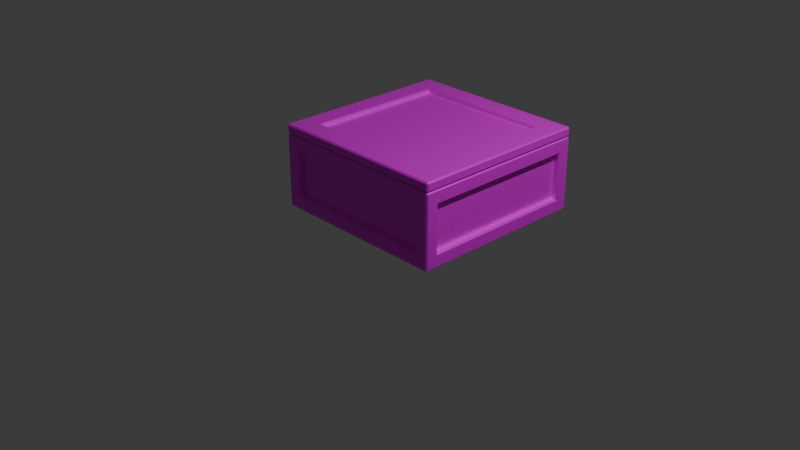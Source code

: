 # Source: Ingredients_Box_Tomato.blend  (saved by Blender 5.1.30; exported with 4.5.12 LTS)
import bpy
from mathutils import Matrix  # noqa: F401  (used for matrix-valued properties, if any)

bpy.ops.wm.read_factory_settings(use_empty=True)
scene = bpy.context.scene
scene.name = 'Scene'

# ---- collections
col_collection = bpy.data.collections.new('Collection'); scene.collection.children.link(col_collection)

# ---- images (referenced by path relative to the original .blend; pixels are not part of the script)
import os
ASSET_DIR = os.environ.get("B2B_ASSET_DIR", "")  # directory of the original .blend (textures are referenced by path, not embedded)
HERE = os.path.dirname(os.path.abspath(__file__))  # packed textures are extracted next to this script under _unpacked/

def load_image(name, relpath, width, height, colorspace="sRGB"):
    """Load a texture the original file referenced (path relative to the .blend, or extracted next to this script)."""
    p = next((c for c in (os.path.join(HERE, relpath), os.path.join(ASSET_DIR, relpath)) if relpath and os.path.exists(c)), "")
    if p:
        img = bpy.data.images.load(p, check_existing=True)
        img.name = name
    else:  # same state as the original file: an image datablock whose file is absent (Cycles renders it pink)
        img = bpy.data.images.new(name, width, height)
        img.source = "FILE"
        img.filepath = "//" + (relpath or name)
    img.colorspace_settings.name = colorspace
    return img
img_overcooked_ap_kitchen_cabins_basecolor_tomato_png = load_image('Overcooked AP_Kitchen_Cabins_BaseColor_Tomato.png', 'textures/Overcooked AP_Kitchen_Cabins_BaseColor_Tomato.png', 1024, 1024, 'sRGB')
img_overcooked_ap_kitchen_cabins_roughness_png_002 = load_image('Overcooked AP_Kitchen_Cabins_Roughness.png.002', 'textures/Overcooked AP_Kitchen_Cabins_Roughness.png', 1024, 1024, 'sRGB')
img_overcooked_ap_kitchen_cabins_metallic_png_002 = load_image('Overcooked AP_Kitchen_Cabins_Metallic.png.002', 'textures/Overcooked AP_Kitchen_Cabins_Metallic.png', 1024, 1024, 'sRGB')

# ---- materials (node trees are filled in below, after node groups)
mat_kitchen_cabins_005 = bpy.data.materials.new('Kitchen_Cabins.005')
mat_kitchen_cabins_005.roughness = 0.0

# ---- material node trees
mat_kitchen_cabins_005.use_nodes = True; mat_kitchen_cabins_005.node_tree.nodes.clear()
_N = mat_kitchen_cabins_005.node_tree.nodes; _L = mat_kitchen_cabins_005.node_tree.links
n0 = _N.new('ShaderNodeBsdfPrincipled'); n0.name = 'Principled BSDF'; n0.location = (0, 300)
n0.inputs[3].default_value = 1.45
n0.inputs[27].default_value = (0.0, 0.0, 0.0, 1.0)
n0.inputs[28].default_value = 1.0
n1 = _N.new('ShaderNodeOutputMaterial'); n1.name = 'Material Output'; n1.location = (280, 300)
n2 = _N.new('ShaderNodeTexImage'); n2.name = 'Image Texture'; n2.location = (-480, 300)
n2.image = img_overcooked_ap_kitchen_cabins_basecolor_tomato_png
n3 = _N.new('ShaderNodeTexImage'); n3.name = 'Image Texture.001'; n3.location = (-480, 0)
n3.image = img_overcooked_ap_kitchen_cabins_roughness_png_002
n4 = _N.new('ShaderNodeTexImage'); n4.name = 'Image Texture.002'; n4.location = (-480, -300)
n4.image = img_overcooked_ap_kitchen_cabins_metallic_png_002
_L.new(n2.outputs[0], n0.inputs[0])
_L.new(n3.outputs[0], n0.inputs[2])
_L.new(n4.outputs[0], n0.inputs[1])
_L.new(n0.outputs[0], n1.inputs[0])
n1.is_active_output = True

# ---- world
world_world = bpy.data.worlds.new('World'); scene.world = world_world
world_world.use_nodes = True; world_world.node_tree.nodes.clear()
_N = world_world.node_tree.nodes; _L = world_world.node_tree.links
n0 = _N.new('ShaderNodeOutputWorld'); n0.name = 'World Output'; n0.location = (200, 100)
n1 = _N.new('ShaderNodeBackground'); n1.name = 'Background'; n1.location = (-200, 100)
n1.inputs[0].default_value = (0.05088, 0.05088, 0.05088, 1.0)
_L.new(n1.outputs[0], n0.inputs[0])
n0.is_active_output = True
world_world.color = (0.05088, 0.05088, 0.05088)
world_world.sun_shadow_jitter_overblur = 0.0

# ---- cameras
cam_camera = bpy.data.cameras.new('Camera')
cam_camera.clip_end = 100.0
cam_camera.ortho_scale = 7.314

# ---- lights
light_light = bpy.data.lights.new('Light', 'POINT')
light_light.energy = 1000.0
light_light.shadow_soft_size = 0.1

# ---- meshes
me_ingredients_box_lid = bpy.data.meshes.new('Ingredients_Box_Lid')
me_ingredients_box_lid.from_pydata([(-0.9988, 0.8211, 0.5836), (-0.9838, 0.8061, 0.5836), (-0.9838, 0.8211, 0.5986), (-0.9988, 0.8211, -1.384), (-0.9838, 0.8211, -1.399), (-0.9838, 0.8061, -1.384), (0.9838, 0.8211, -1.399), (0.9988, 0.8211, -1.384), (0.9838, 0.8061, -1.384), (0.9988, 0.8211, 0.5836), (0.9838, 0.8211, 0.5986), (0.9838, 0.8061, 0.5836), (-0.9988, 0.8911, 0.5836), (-0.9838, 0.8911, 0.5986), (-0.9988, 0.8911, -1.384), (-0.9838, 0.8911, -1.399), (0.9838, 0.8911, -1.399), (0.9988, 0.8911, -1.384), (0.9988, 0.8911, 0.5836), (0.9838, 0.8911, 0.5986), (-0.9838, 0.9061, 0.5836), (-0.9838, 0.9061, -1.384), (0.9838, 0.9061, -1.384), (0.9838, 0.9061, 0.5836), (-0.7521, 0.8674, 0.3519), (-0.7521, 0.8674, -1.152), (0.7521, 0.8674, -1.152), (0.7521, 0.8674, 0.3519), (-0.7671, 0.9061, 0.3669), (-0.7521, 0.8911, 0.3519), (-0.7521, 0.8911, -1.152), (-0.7671, 0.9061, -1.167), (0.7521, 0.8911, -1.152), (0.7671, 0.9061, -1.167), (0.7521, 0.8911, 0.3519), (0.7671, 0.9061, 0.3669)], [], [(2, 10, 19, 13), (9, 7, 17, 18), (8, 11, 1, 5), (6, 4, 15, 16), (0, 1, 2), (3, 4, 5), (6, 7, 8), (9, 10, 11), (12, 13, 20), (14, 21, 15), (16, 22, 17), (18, 23, 19), (0, 3, 5, 1), (4, 6, 8, 5), (7, 9, 11, 8), (10, 2, 1, 11), (20, 21, 14, 12), (21, 22, 16, 15), (22, 23, 18, 17), (23, 20, 13, 19), (3, 14, 15, 4), (17, 7, 6, 16), (19, 10, 9, 18), (2, 13, 12, 0), (3, 0, 12, 14), (29, 34, 27, 24), (33, 35, 23, 22), (34, 32, 26, 27), (32, 30, 25, 26), (26, 25, 24, 27), (28, 31, 21, 20), (35, 28, 20, 23), (31, 33, 22, 21), (29, 30, 31, 28), (30, 32, 33, 31), (32, 34, 35, 33), (34, 29, 28, 35), (30, 29, 24, 25)])
me_ingredients_box_lid.polygons.foreach_set('use_smooth', [True] * 38)
_k = set([(0, 1), (0, 2), (0, 3), (0, 12), (1, 2), (1, 5), (1, 11), (2, 10), (2, 13), (3, 4), (3, 5), (3, 14), (4, 5), (4, 6), (4, 15), (5, 8), (6, 7), (6, 8), (6, 16), (7, 8), (7, 9), (7, 17), (8, 11), (9, 10), (9, 11), (9, 18), (10, 11), (10, 19), (12, 13), (12, 14), (12, 20), (13, 19), (13, 20), (14, 15), (14, 21), (15, 16), (15, 21), (16, 17), (16, 22), (17, 18), (17, 22), (18, 19), (18, 23), (19, 23), (20, 21), (20, 23), (21, 22), (22, 23), (24, 25), (24, 27), (24, 29), (25, 26), (25, 30), (26, 27), (26, 32), (27, 34), (28, 29), (28, 31), (28, 35), (29, 30), (29, 34), (30, 31), (30, 32), (31, 33), (32, 33), (32, 34), (33, 35), (34, 35)])
me_ingredients_box_lid.attributes.new('sharp_edge', 'BOOLEAN', 'EDGE').data.foreach_set('value', [ (min(e.vertices), max(e.vertices)) in _k for e in me_ingredients_box_lid.edges])
_uv = me_ingredients_box_lid.uv_layers.new(name='UVMap')
_uv.uv.foreach_set('vector', [0.1197, 0.1576, 0.1197, 0.3019, 0.1145, 0.3019, 0.1145, 0.1576, 0.1197, 0.3034, 0.1197, 0.4478, 0.1145, 0.4478, 0.1145, 0.3034, 0.9616, 0.7998, 0.9616, 0.9441, 0.8173, 0.9441, 0.8173, 0.7998, 0.1197, 0.4493, 0.1197, 0.5937, 0.1145, 0.5937, 0.1145, 0.4493, 0.1197, 0.156, 0.121, 0.1568, 0.1197, 0.1576, 0.1197, 0.5952, 0.1197, 0.5937, 0.121, 0.5944, 0.1197, 0.4493, 0.1197, 0.4478, 0.121, 0.4486, 0.1197, 0.3034, 0.1197, 0.3019, 0.121, 0.3027, 0.1145, 0.156, 0.1145, 0.1576, 0.1132, 0.1568, 0.1145, 0.5952, 0.1132, 0.5944, 0.1145, 0.5937, 0.1145, 0.4493, 0.1132, 0.4486, 0.1145, 0.4478, 0.1145, 0.3034, 0.1132, 0.3027, 0.1145, 0.3019, 0.1197, 0.156, 0.1197, 0.01166, 0.1212, 0.01166, 0.1212, 0.156, 0.1197, 0.5937, 0.1197, 0.4493, 0.1212, 0.4493, 0.1212, 0.5937, 0.1197, 0.4478, 0.1197, 0.3034, 0.1212, 0.3034, 0.1212, 0.4478, 0.1197, 0.3019, 0.1197, 0.1576, 0.1212, 0.1576, 0.1212, 0.3019, 0.113, 0.156, 0.113, 0.01166, 0.1145, 0.01166, 0.1145, 0.156, 0.113, 0.5937, 0.113, 0.4493, 0.1145, 0.4493, 0.1145, 0.5937, 0.113, 0.4478, 0.113, 0.3034, 0.1145, 0.3034, 0.1145, 0.4478, 0.113, 0.3019, 0.113, 0.1576, 0.1145, 0.1576, 0.1145, 0.3019, 0.1197, 0.5952, 0.1145, 0.5952, 0.1145, 0.5937, 0.1197, 0.5937, 0.1145, 0.4478, 0.1197, 0.4478, 0.1197, 0.4493, 0.1145, 0.4493, 0.1145, 0.3019, 0.1197, 0.3019, 0.1197, 0.3034, 0.1145, 0.3034, 0.1197, 0.1576, 0.1145, 0.1576, 0.1145, 0.156, 0.1197, 0.156, 0.1197, 0.01166, 0.1197, 0.156, 0.1145, 0.156, 0.1145, 0.01166, 0.09554, 0.1746, 0.09554, 0.2849, 0.0938, 0.2849, 0.0938, 0.1746, 0.09709, 0.4319, 0.09709, 0.3193, 0.113, 0.3034, 0.113, 0.4478, 0.09554, 0.3204, 0.09554, 0.4308, 0.0938, 0.4308, 0.0938, 0.3204, 0.09554, 0.4663, 0.09554, 0.5767, 0.0938, 0.5767, 0.0938, 0.4663, 0.9373, 0.6062, 0.827, 0.6062, 0.827, 0.4959, 0.9373, 0.4959, 0.09709, 0.1401, 0.09709, 0.02756, 0.113, 0.01166, 0.113, 0.156, 0.09709, 0.286, 0.09709, 0.1735, 0.113, 0.1576, 0.113, 0.3019, 0.09709, 0.5778, 0.09709, 0.4652, 0.113, 0.4493, 0.113, 0.5937, 0.09554, 0.139, 0.09554, 0.02866, 0.09709, 0.02756, 0.09709, 0.1401, 0.09554, 0.5767, 0.09554, 0.4663, 0.09709, 0.4652, 0.09709, 0.5778, 0.09554, 0.4308, 0.09554, 0.3204, 0.09709, 0.3193, 0.09709, 0.4319, 0.09554, 0.2849, 0.09554, 0.1746, 0.09709, 0.1735, 0.09709, 0.286, 0.09554, 0.02866, 0.09554, 0.139, 0.0938, 0.139, 0.0938, 0.02866])
me_ingredients_box_lid.materials.append(mat_kitchen_cabins_005)
me_ingredients_box_lid.update()
me_ingredients_box_lid.normals_split_custom_set([tuple(v) for v in zip(*[iter([0.0, 0.0, 1.0, 0.0, 0.0, 1.0, 0.0, 0.0, 1.0, 0.0, 0.0, 1.0, 1.0, 0.0, 0.0, 1.0, 0.0, 0.0, 1.0, 0.0, 0.0, 1.0, 0.0, 0.0, 0.0, -1.0, 0.0, 0.0, -1.0, 0.0, 0.0, -1.0, 0.0, 0.0, -1.0, 0.0, 0.0, 0.0, -1.0, 0.0, 0.0, -1.0, 0.0, 0.0, -1.0, 0.0, 0.0, -1.0, -0.5774, -0.5773, 0.5774, -0.5774, -0.5773, 0.5774, -0.5774, -0.5773, 0.5774, -0.5774, -0.5773, -0.5774, -0.5774, -0.5773, -0.5774, -0.5774, -0.5773, -0.5774, 0.5774, -0.5773, -0.5773, 0.5774, -0.5773, -0.5773, 0.5774, -0.5773, -0.5773, 0.5774, -0.5773, 0.5773, 0.5774, -0.5773, 0.5773, 0.5774, -0.5773, 0.5773, -0.5774, 0.5773, 0.5773, -0.5774, 0.5773, 0.5773, -0.5774, 0.5773, 0.5773, -0.5774, 0.5774, -0.5774, -0.5774, 0.5774, -0.5774, -0.5774, 0.5774, -0.5774, 0.5774, 0.5774, -0.5774, 0.5774, 0.5774, -0.5774, 0.5774, 0.5774, -0.5774, 0.5774, 0.5773, 0.5773, 0.5774, 0.5773, 0.5773, 0.5774, 0.5773, 0.5773, -0.7071, -0.7071, 0.0, -0.7071, -0.7071, 0.0, -0.7071, -0.7071, 0.0, -0.7071, -0.7071, 0.0, 0.0, -0.7071, -0.7071, 0.0, -0.7071, -0.7071, 0.0, -0.7071, -0.7071, 0.0, -0.7071, -0.7071, 0.7071, -0.7071, 0.0, 0.7071, -0.7071, 0.0, 0.7071, -0.7071, 0.0, 0.7071, -0.7071, 0.0, 0.0, -0.7071, 0.7071, 0.0, -0.7071, 0.7071, 0.0, -0.7071, 0.7071, 0.0, -0.7071, 0.7071, -0.7071, 0.7071, 0.0, -0.7071, 0.7071, 0.0, -0.7071, 0.7071, 0.0, -0.7071, 0.7071, 0.0, 0.0, 0.7071, -0.7071, 0.0, 0.7071, -0.7071, 0.0, 0.7071, -0.7071, 0.0, 0.7071, -0.7071, 0.7071, 0.7071, 0.0, 0.7071, 0.7071, 0.0, 0.7071, 0.7071, 0.0, 0.7071, 0.7071, 0.0, 0.0, 0.7071, 0.7071, 0.0, 0.7071, 0.7071, 0.0, 0.7071, 0.7071, 0.0, 0.7071, 0.7071, -0.7071, 0.0, -0.7071, -0.7071, 0.0, -0.7071, -0.7071, 0.0, -0.7071, -0.7071, 0.0, -0.7071, 0.7071, 0.0, -0.7071, 0.7071, 0.0, -0.7071, 0.7071, 0.0, -0.7071, 0.7071, 0.0, -0.7071, 0.7071, 0.0, 0.7071, 0.7071, 0.0, 0.7071, 0.7071, 0.0, 0.7071, 0.7071, 0.0, 0.7071, -0.7071, 0.0, 0.7071, -0.7071, 0.0, 0.7071, -0.7071, 0.0, 0.7071, -0.7071, 0.0, 0.7071, -1.0, 0.0, 0.0, -1.0, 0.0, 0.0, -1.0, 0.0, 0.0, -1.0, 0.0, 0.0, 0.0, 0.0, -1.0, 0.0, 0.0, -1.0, 0.0, 0.0, -1.0, 0.0, 0.0, -1.0, 0.0, 1.0, 0.0, 0.0, 1.0, 0.0, 0.0, 1.0, 0.0, 0.0, 1.0, 0.0, -1.0, 0.0, 0.0, -1.0, 0.0, 0.0, -1.0, 0.0, 0.0, -1.0, 0.0, 0.0, 0.0, 0.0, 1.0, 0.0, 0.0, 1.0, 0.0, 0.0, 1.0, 0.0, 0.0, 1.0, 0.0, 1.0, 0.0, 0.0, 1.0, 0.0, 0.0, 1.0, 0.0, 0.0, 1.0, 0.0, 0.0, 1.0, 0.0, 0.0, 1.0, 0.0, 0.0, 1.0, 0.0, 0.0, 1.0, 0.0, 0.0, 1.0, 0.0, 0.0, 1.0, 0.0, 0.0, 1.0, 0.0, 0.0, 1.0, 0.0, 0.0, 1.0, 0.0, 0.0, 1.0, 0.0, 0.0, 1.0, 0.0, 0.0, 1.0, 0.0, 0.7071, 0.7071, 0.0, 0.7071, 0.7071, 0.0, 0.7071, 0.7071, 0.0, 0.7071, 0.7071, 0.0, 0.0, 0.7071, 0.7071, 0.0, 0.7071, 0.7071, 0.0, 0.7071, 0.7071, 0.0, 0.7071, 0.7071, -0.7071, 0.7071, 0.0, -0.7071, 0.7071, 0.0, -0.7071, 0.7071, 0.0, -0.7071, 0.7071, 0.0, 0.0, 0.7071, -0.7071, 0.0, 0.7071, -0.7071, 0.0, 0.7071, -0.7071, 0.0, 0.7071, -0.7071, 1.0, 0.0, 0.0, 1.0, 0.0, 0.0, 1.0, 0.0, 0.0, 1.0, 0.0, 0.0])] * 3)])
me_ingredients_box_001 = bpy.data.meshes.new('Ingredients_Box.001')
me_ingredients_box_001.from_pydata([(0.8809, 0.1046, 0.4807), (0.85, 0.6519, 0.5407), (0.85, 0.15, 0.5407), (0.9409, 0.6519, 0.4498), (0.9409, 0.15, 0.4498), (0.8809, 0.7869, 0.4807), (0.8959, 0.8019, 0.4957), (0.865, 0.6669, 0.5998), (0.85, 0.6519, 0.5848), (0.85, 0.15, 0.5848), (0.865, 0.135, 0.5998), (1.0, 0.6669, 0.4648), (0.985, 0.6519, 0.4498), (1.0, 0.135, 0.4648), (0.985, 0.15, 0.4498), (0.985, 0.8019, 0.5848), (0.985, 0.7869, 0.5998), (1.0, 0.7869, 0.5848), (0.985, 0.015, 0.5998), (0.985, 0.0, 0.5848), (1.0, 0.015, 0.5848), (-0.8809, 0.1046, 0.4807), (-0.85, 0.6519, 0.5407), (-0.85, 0.15, 0.5407), (-0.9409, 0.6519, 0.4498), (-0.9409, 0.15, 0.4498), (-0.8809, 0.7869, 0.4807), (-0.8959, 0.8019, 0.4957), (-0.865, 0.6669, 0.5998), (-0.85, 0.6519, 0.5848), (-0.85, 0.15, 0.5848), (-0.865, 0.135, 0.5998), (-1.0, 0.6669, 0.4648), (-0.985, 0.6519, 0.4498), (-1.0, 0.135, 0.4648), (-0.985, 0.15, 0.4498), (-0.985, 0.8019, 0.5848), (-0.985, 0.7869, 0.5998), (-1.0, 0.7869, 0.5848), (-0.985, 0.015, 0.5998), (-0.985, 0.0, 0.5848), (-1.0, 0.015, 0.5848), (0.8809, 0.1046, -1.281), (0.85, 0.6519, -1.341), (0.85, 0.15, -1.341), (0.9409, 0.6519, -1.25), (0.9409, 0.15, -1.25), (0.8809, 0.7869, -1.281), (0.8959, 0.8019, -1.296), (0.865, 0.6669, -1.4), (0.85, 0.6519, -1.385), (0.85, 0.15, -1.385), (0.865, 0.135, -1.4), (1.0, 0.6669, -1.265), (0.985, 0.6519, -1.25), (1.0, 0.135, -1.265), (0.985, 0.15, -1.25), (0.985, 0.8019, -1.385), (0.985, 0.7869, -1.4), (1.0, 0.7869, -1.385), (0.985, 0.015, -1.4), (0.985, 0.0, -1.385), (1.0, 0.015, -1.385), (-0.8809, 0.1046, -1.281), (-0.85, 0.6519, -1.341), (-0.85, 0.15, -1.341), (-0.9409, 0.6519, -1.25), (-0.9409, 0.15, -1.25), (-0.8809, 0.7869, -1.281), (-0.8959, 0.8019, -1.296), (-0.865, 0.6669, -1.4), (-0.85, 0.6519, -1.385), (-0.85, 0.15, -1.385), (-0.865, 0.135, -1.4), (-1.0, 0.6669, -1.265), (-0.985, 0.6519, -1.25), (-1.0, 0.135, -1.265), (-0.985, 0.15, -1.25), (-0.985, 0.8019, -1.385), (-0.985, 0.7869, -1.4), (-1.0, 0.7869, -1.385), (-0.985, 0.015, -1.4), (-0.985, 0.0, -1.385), (-1.0, 0.015, -1.385)], [], [(27, 36, 15, 6), (31, 39, 18, 10), (0, 21, 26, 5), (2, 23, 30, 9), (16, 37, 28, 7), (20, 62, 55, 13), (29, 22, 1, 8), (53, 59, 17, 11), (9, 8, 1, 2), (12, 14, 4, 3), (13, 11, 17, 20), (17, 59, 57, 15), (4, 46, 45, 3), (3, 45, 54, 12), (7, 10, 18, 16), (56, 46, 4, 14), (15, 16, 17), (18, 19, 20), (18, 39, 40, 19), (16, 18, 20, 17), (6, 48, 47, 5), (61, 62, 20, 19), (36, 37, 16, 15), (26, 27, 6, 5), (9, 30, 31, 10), (8, 9, 10, 7), (28, 29, 8, 7), (12, 54, 53, 11), (55, 56, 14, 13), (11, 13, 14, 12), (47, 42, 0, 5), (15, 57, 48, 6), (33, 75, 66, 24), (1, 22, 23, 2), (34, 76, 83, 41), (74, 32, 38, 80), (30, 23, 22, 29), (33, 24, 25, 35), (34, 41, 38, 32), (36, 78, 80, 38), (28, 37, 39, 31), (19, 40, 82, 61), (77, 35, 25, 67), (36, 38, 37), (39, 41, 40), (26, 68, 69, 27), (37, 38, 41, 39), (82, 40, 41, 83), (32, 74, 75, 33), (29, 28, 31, 30), (76, 34, 35, 77), (32, 33, 35, 34), (68, 26, 21, 63), (27, 69, 78, 36), (69, 48, 57, 78), (73, 52, 60, 81), (51, 72, 65, 44), (0, 42, 63, 21), (49, 70, 79, 58), (71, 50, 43, 64), (51, 44, 43, 50), (54, 45, 46, 56), (55, 62, 59, 53), (61, 82, 81, 60), (49, 58, 60, 52), (57, 59, 58), (60, 62, 61), (58, 59, 62, 60), (78, 57, 58, 79), (68, 47, 48, 69), (52, 73, 72, 51), (50, 49, 52, 51), (70, 49, 50, 71), (47, 68, 63, 42), (53, 54, 56, 55), (24, 66, 67, 25), (44, 65, 64, 43), (72, 71, 64, 65), (75, 77, 67, 66), (76, 74, 80, 83), (70, 73, 81, 79), (78, 79, 80), (81, 82, 83), (79, 81, 83, 80), (71, 72, 73, 70), (74, 76, 77, 75)])
me_ingredients_box_001.polygons.foreach_set('use_smooth', [True] * 86)
_k = set([(0, 5), (0, 21), (0, 42), (1, 2), (1, 8), (1, 22), (2, 9), (2, 23), (3, 4), (3, 12), (3, 45), (4, 14), (4, 46), (5, 6), (5, 26), (5, 47), (6, 27), (6, 48), (7, 8), (7, 10), (7, 28), (8, 9), (8, 29), (9, 10), (9, 30), (10, 31), (11, 12), (11, 13), (11, 53), (12, 14), (12, 54), (13, 14), (13, 55), (14, 56), (15, 16), (15, 17), (15, 36), (15, 57), (16, 17), (16, 18), (16, 37), (17, 20), (17, 59), (18, 19), (18, 20), (18, 39), (19, 20), (19, 40), (19, 61), (20, 62), (21, 26), (21, 63), (22, 23), (22, 29), (23, 30), (24, 25), (24, 33), (24, 66), (25, 35), (25, 67), (26, 27), (26, 68), (27, 69), (28, 29), (28, 31), (29, 30), (30, 31), (32, 33), (32, 34), (32, 74), (33, 35), (33, 75), (34, 35), (34, 76), (35, 77), (36, 37), (36, 38), (36, 78), (37, 38), (37, 39), (38, 41), (38, 80), (39, 40), (39, 41), (40, 41), (40, 82), (41, 83), (42, 47), (42, 63), (43, 44), (43, 50), (43, 64), (44, 51), (44, 65), (45, 46), (45, 54), (46, 56), (47, 48), (47, 68), (48, 69), (49, 50), (49, 52), (49, 70), (50, 51), (50, 71), (51, 52), (51, 72), (52, 73), (53, 54), (53, 55), (54, 56), (55, 56), (57, 58), (57, 59), (57, 78), (58, 59), (58, 60), (58, 79), (59, 62), (60, 61), (60, 62), (60, 81), (61, 62), (61, 82), (63, 68), (64, 65), (64, 71), (65, 72), (66, 67), (66, 75), (67, 77), (68, 69), (70, 71), (70, 73), (71, 72), (72, 73), (74, 75), (74, 76), (75, 77), (76, 77), (78, 79), (78, 80), (79, 80), (79, 81), (80, 83), (81, 82), (81, 83), (82, 83)])
me_ingredients_box_001.attributes.new('sharp_edge', 'BOOLEAN', 'EDGE').data.foreach_set('value', [ (min(e.vertices), max(e.vertices)) in _k for e in me_ingredients_box_001.edges])
_uv = me_ingredients_box_001.uv_layers.new(name='UVMap')
_uv.uv.foreach_set('vector', [0.6456, 0.5349, 0.6389, 0.5413, 0.6413, 0.397, 0.6477, 0.4036, 0.5895, 0.5325, 0.5809, 0.5412, 0.5809, 0.3965, 0.5898, 0.4057, 0.1454, 0.7994, 0.2746, 0.7994, 0.2746, 0.8494, 0.1454, 0.8494, 0.0149, 0.7803, 0.0149, 0.905, 0.01166, 0.905, 0.01166, 0.7803, 0.6398, 0.397, 0.6374, 0.5413, 0.6291, 0.5328, 0.6309, 0.4057, 0.5794, 0.395, 0.4348, 0.395, 0.4432, 0.3866, 0.5706, 0.3862, 0.05495, 0.905, 0.05172, 0.905, 0.05172, 0.7803, 0.05495, 0.7803, 0.4432, 0.3469, 0.4344, 0.3385, 0.5793, 0.336, 0.5702, 0.3451, 0.0149, 0.7771, 0.05172, 0.7771, 0.05172, 0.7803, 0.0149, 0.7803, 0.9812, 0.3, 0.9443, 0.3, 0.9443, 0.2967, 0.9812, 0.2967, 0.5706, 0.3862, 0.5702, 0.3451, 0.5793, 0.336, 0.5794, 0.395, 0.5793, 0.336, 0.4344, 0.3385, 0.4344, 0.3369, 0.5792, 0.3345, 0.9443, 0.2967, 0.9443, 0.172, 0.9812, 0.172, 0.9812, 0.2967, 0.9812, 0.2967, 0.9812, 0.172, 0.9844, 0.172, 0.9844, 0.2967, 0.6309, 0.4057, 0.5898, 0.4057, 0.5809, 0.3965, 0.6398, 0.397, 0.9411, 0.172, 0.9443, 0.172, 0.9443, 0.2967, 0.9411, 0.2967, 0.6412, 0.3962, 0.6398, 0.397, 0.6398, 0.3954, 0.5809, 0.3965, 0.5796, 0.3957, 0.581, 0.3949, 0.5809, 0.3965, 0.5809, 0.5412, 0.5794, 0.5412, 0.5794, 0.3965, 0.6398, 0.397, 0.5809, 0.3965, 0.581, 0.3949, 0.6398, 0.3954, 0.0938, 0.8005, 0.0938, 0.6691, 0.09536, 0.6702, 0.09536, 0.7994, 0.4348, 0.3965, 0.4348, 0.395, 0.5794, 0.395, 0.5794, 0.3965, 0.6389, 0.5413, 0.6374, 0.5413, 0.6398, 0.397, 0.6413, 0.397, 0.2746, 0.8494, 0.2757, 0.851, 0.1443, 0.851, 0.1454, 0.8494, 0.5914, 0.4072, 0.591, 0.531, 0.5895, 0.5325, 0.5898, 0.4057, 0.6292, 0.4074, 0.5914, 0.4072, 0.5898, 0.4057, 0.6309, 0.4057, 0.6291, 0.5328, 0.6276, 0.5312, 0.6292, 0.4074, 0.6309, 0.4057, 0.5687, 0.3467, 0.4447, 0.3483, 0.4432, 0.3469, 0.5702, 0.3451, 0.4432, 0.3866, 0.4448, 0.385, 0.5689, 0.3845, 0.5706, 0.3862, 0.5702, 0.3451, 0.5706, 0.3862, 0.5689, 0.3845, 0.5687, 0.3467, 0.09536, 0.6702, 0.1454, 0.6702, 0.1454, 0.7994, 0.09536, 0.7994, 0.5792, 0.3345, 0.4344, 0.3369, 0.4408, 0.3303, 0.5726, 0.328, 0.6371, 0.8604, 0.6371, 0.9851, 0.6339, 0.9851, 0.6339, 0.8604, 0.05172, 0.7803, 0.05172, 0.905, 0.0149, 0.905, 0.0149, 0.7803, 0.5709, 0.5512, 0.4435, 0.5515, 0.4348, 0.5427, 0.5794, 0.5427, 0.4438, 0.5919, 0.5709, 0.5916, 0.5799, 0.6005, 0.435, 0.6005, 0.0149, 0.9082, 0.0149, 0.905, 0.05172, 0.905, 0.05172, 0.9082, 0.6339, 0.8572, 0.6339, 0.8604, 0.597, 0.8604, 0.597, 0.8572, 0.5709, 0.5512, 0.5794, 0.5427, 0.5799, 0.6005, 0.5709, 0.5916, 0.5799, 0.602, 0.435, 0.602, 0.435, 0.6005, 0.5799, 0.6005, 0.6291, 0.5328, 0.6374, 0.5413, 0.5809, 0.5412, 0.5895, 0.5325, 0.5794, 0.3965, 0.5794, 0.5412, 0.4348, 0.5412, 0.4348, 0.3965, 0.5938, 0.9851, 0.5938, 0.8604, 0.597, 0.8604, 0.597, 0.9851, 0.5807, 0.6018, 0.5799, 0.6005, 0.5815, 0.6005, 0.581, 0.5427, 0.5794, 0.5427, 0.5802, 0.5413, 0.3247, 0.7994, 0.3247, 0.6702, 0.3263, 0.6691, 0.3263, 0.8005, 0.5815, 0.6005, 0.5799, 0.6005, 0.5794, 0.5427, 0.581, 0.5427, 0.4348, 0.5412, 0.5794, 0.5412, 0.5794, 0.5427, 0.4348, 0.5427, 0.5709, 0.5916, 0.4438, 0.5919, 0.4453, 0.5903, 0.5694, 0.5901, 0.6276, 0.5312, 0.6291, 0.5328, 0.5895, 0.5325, 0.591, 0.531, 0.4435, 0.5515, 0.5709, 0.5512, 0.5692, 0.5529, 0.4451, 0.553, 0.5709, 0.5916, 0.5694, 0.5901, 0.5692, 0.5529, 0.5709, 0.5512, 0.3247, 0.6702, 0.3247, 0.7994, 0.2746, 0.7994, 0.2746, 0.6702, 0.5733, 0.6086, 0.4416, 0.6086, 0.435, 0.602, 0.5799, 0.602, 0.3675, 0.5349, 0.3675, 0.4036, 0.374, 0.397, 0.374, 0.5414, 0.4246, 0.5324, 0.4244, 0.4055, 0.4332, 0.3965, 0.4332, 0.5412, 0.7037, 0.8604, 0.7037, 0.9851, 0.7005, 0.9851, 0.7005, 0.8604, 0.1454, 0.7994, 0.1454, 0.6702, 0.2746, 0.6702, 0.2746, 0.7994, 0.384, 0.4055, 0.3843, 0.5327, 0.3756, 0.5414, 0.3756, 0.397, 0.6604, 0.9851, 0.6604, 0.8604, 0.6637, 0.8604, 0.6637, 0.9851, 0.7005, 0.8572, 0.7005, 0.8604, 0.6637, 0.8604, 0.6637, 0.8572, 0.9812, 0.1688, 0.9812, 0.172, 0.9443, 0.172, 0.9443, 0.1688, 0.4432, 0.3866, 0.4348, 0.395, 0.4344, 0.3385, 0.4432, 0.3469, 0.4348, 0.3965, 0.4348, 0.5412, 0.4332, 0.5412, 0.4332, 0.3965, 0.384, 0.4055, 0.3756, 0.397, 0.4332, 0.3965, 0.4244, 0.4055, 0.4336, 0.3371, 0.4344, 0.3385, 0.4329, 0.3385, 0.4332, 0.395, 0.4348, 0.395, 0.434, 0.3963, 0.4329, 0.3385, 0.4344, 0.3385, 0.4348, 0.395, 0.4332, 0.395, 0.374, 0.5414, 0.374, 0.397, 0.3756, 0.397, 0.3756, 0.5414, 0.2746, 0.6201, 0.1454, 0.6201, 0.1443, 0.6186, 0.2757, 0.6186, 0.4244, 0.4055, 0.4246, 0.5324, 0.423, 0.5308, 0.4229, 0.407, 0.3857, 0.4072, 0.384, 0.4055, 0.4244, 0.4055, 0.4229, 0.407, 0.3843, 0.5327, 0.384, 0.4055, 0.3857, 0.4072, 0.3858, 0.5311, 0.1454, 0.6201, 0.2746, 0.6201, 0.2746, 0.6702, 0.1454, 0.6702, 0.4432, 0.3469, 0.4447, 0.3483, 0.4448, 0.385, 0.4432, 0.3866, 0.6339, 0.8604, 0.6339, 0.9851, 0.597, 0.9851, 0.597, 0.8604, 0.7005, 0.8604, 0.7005, 0.9851, 0.6637, 0.9851, 0.6637, 0.8604, 0.7005, 0.9883, 0.6637, 0.9883, 0.6637, 0.9851, 0.7005, 0.9851, 0.6339, 0.9883, 0.597, 0.9883, 0.597, 0.9851, 0.6339, 0.9851, 0.4435, 0.5515, 0.4438, 0.5919, 0.435, 0.6005, 0.4348, 0.5427, 0.3843, 0.5327, 0.4246, 0.5324, 0.4332, 0.5412, 0.3756, 0.5414, 0.3742, 0.5422, 0.3756, 0.5414, 0.3756, 0.543, 0.4332, 0.5412, 0.4346, 0.542, 0.4332, 0.5427, 0.3756, 0.5414, 0.4332, 0.5412, 0.4332, 0.5427, 0.3756, 0.543, 0.3858, 0.5311, 0.423, 0.5308, 0.4246, 0.5324, 0.3843, 0.5327, 0.4438, 0.5919, 0.4435, 0.5515, 0.4451, 0.553, 0.4453, 0.5903])
me_ingredients_box_001.materials.append(mat_kitchen_cabins_005)
me_ingredients_box_001.update()
me_ingredients_box_001.normals_split_custom_set([tuple(v) for v in zip(*[iter([0.0, 1.0, 0.0, 0.0, 1.0, 0.0, 0.0, 1.0, 0.0, 0.0, 1.0, 0.0, -1.429e-07, 0.0, 1.0, -1.429e-07, 0.0, 1.0, 1.905e-07, 0.0, 1.0, 1.905e-07, 0.0, 1.0, 0.0, 0.0, -1.0, 0.0, 0.0, -1.0, 0.0, 0.0, -1.0, 0.0, 0.0, -1.0, 0.0, 1.0, 0.0, 0.0, 1.0, 0.0, 0.0, 1.0, 0.0, 0.0, 1.0, 0.0, 1.905e-07, 0.0, 1.0, -1.429e-07, 0.0, 1.0, -1.429e-07, 0.0, 1.0, 1.905e-07, 0.0, 1.0, 1.0, 0.0, 0.0, 1.0, 0.0, 0.0, 1.0, 0.0, 0.0, 1.0, 0.0, 0.0, 0.0, -1.0, 0.0, 0.0, -1.0, 0.0, 0.0, -1.0, 0.0, 0.0, -1.0, 0.0, 1.0, -1.007e-07, 0.0, 1.0, -1.007e-07, 0.0, 1.0, -1.007e-07, 0.0, 1.0, -1.007e-07, 0.0, -1.0, 0.0, 0.0, -1.0, 0.0, 0.0, -1.0, 0.0, 0.0, -1.0, 0.0, 0.0, 0.0, 0.0, -1.0, 0.0, 0.0, -1.0, 0.0, 0.0, -1.0, 0.0, 0.0, -1.0, 1.0, 0.0, 0.0, 1.0, -1.007e-07, 0.0, 1.0, -1.007e-07, 0.0, 1.0, 0.0, 0.0, 0.7071, 0.7071, 0.0, 0.7071, 0.7071, 0.0, 0.7071, 0.7071, 0.0, 0.7071, 0.7071, 0.0, 1.0, 0.0, 0.0, 1.0, 0.0, 0.0, 1.0, 0.0, 0.0, 1.0, 0.0, 0.0, 0.0, -1.0, 0.0, 0.0, -1.0, 0.0, 0.0, -1.0, 0.0, 0.0, -1.0, 0.0, 1.905e-07, 0.0, 1.0, 1.905e-07, 0.0, 1.0, 1.905e-07, 0.0, 1.0, 1.905e-07, 0.0, 1.0, 0.0, 1.0, 0.0, 0.0, 1.0, 0.0, 0.0, 1.0, 0.0, 0.0, 1.0, 0.0, 0.5773, 0.5774, 0.5774, 0.5773, 0.5774, 0.5774, 0.5773, 0.5774, 0.5774, 0.5774, -0.5774, 0.5773, 0.5774, -0.5774, 0.5773, 0.5774, -0.5774, 0.5773, 0.0, -0.7071, 0.7071, 0.0, -0.7071, 0.7071, 0.0, -0.7071, 0.7071, 0.0, -0.7071, 0.7071, 0.7071, 0.0, 0.7071, 0.7071, 0.0, 0.7071, 0.7071, 0.0, 0.7071, 0.7071, 0.0, 0.7071, -0.7071, 0.7071, 0.0, -0.7071, 0.7071, 0.0, -0.7071, 0.7071, 0.0, -0.7071, 0.7071, 0.0, 0.7071, -0.7071, 0.0, 0.7071, -0.7071, 0.0, 0.7071, -0.7071, 0.0, 0.7071, -0.7071, 0.0, 0.0, 0.7071, 0.7071, 0.0, 0.7071, 0.7071, 0.0, 0.7071, 0.7071, 0.0, 0.7071, 0.7071, 0.0, 0.7071, -0.7071, 0.0, 0.7071, -0.7071, 0.0, 0.7071, -0.7071, 0.0, 0.7071, -0.7071, 0.0, 0.7071, 0.7071, 0.0, 0.7071, 0.7071, 0.0, 0.7071, 0.7071, 0.0, 0.7071, 0.7071, -0.7071, 0.0, 0.7071, -0.7071, 0.0, 0.7071, -0.7071, 0.0, 0.7071, -0.7071, 0.0, 0.7071, 0.0, -0.7071, 0.7071, 0.0, -0.7071, 0.7071, 0.0, -0.7071, 0.7071, 0.0, -0.7071, 0.7071, 0.7071, -0.7071, 0.0, 0.7071, -0.7071, 0.0, 0.7071, -0.7071, 0.0, 0.7071, -0.7071, 0.0, 0.7071, 0.7071, 0.0, 0.7071, 0.7071, 0.0, 0.7071, 0.7071, 0.0, 0.7071, 0.7071, 0.0, 0.7071, 0.0, -0.7071, 0.7071, 0.0, -0.7071, 0.7071, 0.0, -0.7071, 0.7071, 0.0, -0.7071, -1.0, 0.0, 0.0, -1.0, 0.0, 0.0, -1.0, 0.0, 0.0, -1.0, 0.0, 0.0, 0.0, 1.0, 0.0, 0.0, 1.0, 0.0, 0.0, 1.0, 0.0, 0.0, 1.0, 0.0, 0.0, -1.0, 0.0, 0.0, -1.0, 0.0, 0.0, -1.0, 0.0, 0.0, -1.0, 0.0, 0.0, 0.0, 1.0, 0.0, 0.0, 1.0, 0.0, 0.0, 1.0, 0.0, 0.0, 1.0, -1.0, 0.0, 0.0, -1.0, 0.0, 0.0, -1.0, 0.0, 0.0, -1.0, 0.0, 0.0, -1.0, 0.0, 0.0, -1.0, 0.0, 0.0, -1.0, 0.0, 0.0, -1.0, 0.0, 0.0, 1.0, 0.0, 0.0, 1.0, 0.0, 0.0, 1.0, 0.0, 0.0, 1.0, 0.0, 0.0, 0.0, 0.0, -1.0, 0.0, 0.0, -1.0, 0.0, 0.0, -1.0, 0.0, 0.0, -1.0, -1.0, 0.0, 0.0, -1.0, 0.0, 0.0, -1.0, 0.0, 0.0, -1.0, 0.0, 0.0, -0.7071, 0.7071, 0.0, -0.7071, 0.7071, 0.0, -0.7071, 0.7071, 0.0, -0.7071, 0.7071, 0.0, -1.429e-07, 0.0, 1.0, -1.429e-07, 0.0, 1.0, -1.429e-07, 0.0, 1.0, -1.429e-07, 0.0, 1.0, 0.0, -1.0, 0.0, 0.0, -1.0, 0.0, 0.0, -1.0, 0.0, 0.0, -1.0, 0.0, 0.0, 1.0, 0.0, 0.0, 1.0, 0.0, 0.0, 1.0, 0.0, 0.0, 1.0, 0.0, -0.5773, 0.5774, 0.5774, -0.5773, 0.5774, 0.5774, -0.5773, 0.5774, 0.5774, -0.5773, -0.5773, 0.5774, -0.5773, -0.5773, 0.5774, -0.5773, -0.5773, 0.5774, 0.7071, 0.7071, 0.0, 0.7071, 0.7071, 0.0, 0.7071, 0.7071, 0.0, 0.7071, 0.7071, 0.0, -0.7071, 0.0, 0.7071, -0.7071, 0.0, 0.7071, -0.7071, 0.0, 0.7071, -0.7071, 0.0, 0.7071, -0.7071, -0.7071, 0.0, -0.7071, -0.7071, 0.0, -0.7071, -0.7071, 0.0, -0.7071, -0.7071, 0.0, -0.7071, -0.7071, 0.0, -0.7071, -0.7071, 0.0, -0.7071, -0.7071, 0.0, -0.7071, -0.7071, 0.0, 0.7071, 0.0, 0.7071, 0.7071, 0.0, 0.7071, 0.7071, 0.0, 0.7071, 0.7071, 0.0, 0.7071, -0.7071, 0.7071, 0.0, -0.7071, 0.7071, 0.0, -0.7071, 0.7071, 0.0, -0.7071, 0.7071, 0.0, -0.7071, 0.0, -0.7071, -0.7071, 0.0, -0.7071, -0.7071, 0.0, -0.7071, -0.7071, 0.0, -0.7071, 1.0, 0.0, 0.0, 1.0, 0.0, 0.0, 1.0, 0.0, 0.0, 1.0, 0.0, 0.0, 0.0, 1.0, 0.0, 0.0, 1.0, 0.0, 0.0, 1.0, 0.0, 0.0, 1.0, 0.0, 0.0, 1.0, 0.0, 0.0, 1.0, 0.0, 0.0, 1.0, 0.0, 0.0, 1.0, 0.0, 0.0, 0.0, -1.0, 2.857e-07, 0.0, -1.0, 2.857e-07, 0.0, -1.0, 0.0, 0.0, -1.0, 0.0, 1.0, 0.0, 0.0, 1.0, 0.0, 0.0, 1.0, 0.0, 0.0, 1.0, 0.0, 0.0, 1.0, 0.0, 0.0, 1.0, 0.0, 0.0, 1.0, 0.0, 0.0, 1.0, 0.0, 2.857e-07, 0.0, -1.0, 0.0, 0.0, -1.0, 0.0, 0.0, -1.0, 2.857e-07, 0.0, -1.0, 0.0, -1.0, 0.0, 0.0, -1.0, 0.0, 0.0, -1.0, 0.0, 0.0, -1.0, 0.0, -1.0, 0.0, 0.0, -1.0, 0.0, 0.0, -1.0, 0.0, 0.0, -1.0, 0.0, 0.0, 0.0, 0.0, 1.0, 0.0, 0.0, 1.0, 0.0, 0.0, 1.0, 0.0, 0.0, 1.0, 1.0, 0.0, 0.0, 1.0, 0.0, 0.0, 1.0, -1.007e-07, 0.0, 1.0, -1.007e-07, 0.0, 0.0, -0.7071, -0.7071, 0.0, -0.7071, -0.7071, 0.0, -0.7071, -0.7071, 0.0, -0.7071, -0.7071, 2.857e-07, 0.0, -1.0, 2.857e-07, 0.0, -1.0, 2.857e-07, 0.0, -1.0, 2.857e-07, 0.0, -1.0, 0.5773, 0.5774, -0.5774, 0.5773, 0.5774, -0.5774, 0.5773, 0.5774, -0.5774, 0.5774, -0.5773, -0.5774, 0.5774, -0.5773, -0.5774, 0.5774, -0.5773, -0.5774, 0.7071, 0.0, -0.7071, 0.7071, 0.0, -0.7071, 0.7071, 0.0, -0.7071, 0.7071, 0.0, -0.7071, 0.0, 0.7071, -0.7071, 0.0, 0.7071, -0.7071, 0.0, 0.7071, -0.7071, 0.0, 0.7071, -0.7071, 0.0, 0.7071, 0.7071, 0.0, 0.7071, 0.7071, 0.0, 0.7071, 0.7071, 0.0, 0.7071, 0.7071, 0.0, 0.7071, -0.7071, 0.0, 0.7071, -0.7071, 0.0, 0.7071, -0.7071, 0.0, 0.7071, -0.7071, -0.7071, 0.0, -0.7071, -0.7071, 0.0, -0.7071, -0.7071, 0.0, -0.7071, -0.7071, 0.0, -0.7071, 0.0, -0.7071, -0.7071, 0.0, -0.7071, -0.7071, 0.0, -0.7071, -0.7071, 0.0, -0.7071, -0.7071, 0.0, 0.0, 1.0, 0.0, 0.0, 1.0, 0.0, 0.0, 1.0, 0.0, 0.0, 1.0, 0.7071, 0.0, 0.7071, 0.7071, 0.0, 0.7071, 0.7071, 0.0, 0.7071, 0.7071, 0.0, 0.7071, -1.0, 0.0, 0.0, -1.0, 0.0, 0.0, -1.0, 0.0, 0.0, -1.0, 0.0, 0.0, 0.0, 0.0, -1.0, 0.0, 0.0, -1.0, 0.0, 0.0, -1.0, 0.0, 0.0, -1.0, 1.0, 0.0, 0.0, 1.0, 0.0, 0.0, 1.0, 0.0, 0.0, 1.0, 0.0, 0.0, 0.0, 0.0, 1.0, 0.0, 0.0, 1.0, 0.0, 0.0, 1.0, 0.0, 0.0, 1.0, -1.0, 0.0, 0.0, -1.0, 0.0, 0.0, -1.0, 0.0, 0.0, -1.0, 0.0, 0.0, 0.0, 0.0, -1.0, 0.0, 0.0, -1.0, 0.0, 0.0, -1.0, 0.0, 0.0, -1.0, -0.5773, 0.5773, -0.5774, -0.5773, 0.5773, -0.5774, -0.5773, 0.5773, -0.5774, -0.5774, -0.5773, -0.5774, -0.5774, -0.5773, -0.5774, -0.5774, -0.5773, -0.5774, -0.7071, 0.0, -0.7071, -0.7071, 0.0, -0.7071, -0.7071, 0.0, -0.7071, -0.7071, 0.0, -0.7071, 0.7071, 0.0, -0.7071, 0.7071, 0.0, -0.7071, 0.7071, 0.0, -0.7071, 0.7071, 0.0, -0.7071, -0.7071, 0.0, 0.7071, -0.7071, 0.0, 0.7071, -0.7071, 0.0, 0.7071, -0.7071, 0.0, 0.7071])] * 3)])

# ---- objects
ob_light_noimp = bpy.data.objects.new('Light-noimp', light_light)
ob_camera_noimp = bpy.data.objects.new('Camera-noimp', cam_camera)
ob_ingredients_box_lid = bpy.data.objects.new('Ingredients_Box_Lid', me_ingredients_box_lid)
ob_ingredients_box = bpy.data.objects.new('Ingredients_Box', me_ingredients_box_001)

# ---- transforms, parenting, visibility, modifiers, constraints
ob_light_noimp.location = (4.076, 1.005, 5.904)
ob_light_noimp.rotation_euler = (0.6503, 0.05522, 1.866)
ob_light_noimp.lock_rotations_4d = False
ob_light_noimp.empty_display_type = 'ARROWS'
ob_light_noimp.color = (0.0, 0.0, 0.0, 0.0)
ob_light_noimp.lineart.crease_threshold = 0.0
ob_camera_noimp.location = (7.359, -6.926, 4.958)
ob_camera_noimp.rotation_euler = (1.109, 0.0, 0.8149)
ob_camera_noimp.lock_rotations_4d = False
ob_camera_noimp.empty_display_type = 'ARROWS'
ob_camera_noimp.color = (0.0, 0.0, 0.0, 0.0)
ob_camera_noimp.display_type = 'WIRE'
ob_camera_noimp.lineart.crease_threshold = 0.0
ob_ingredients_box_lid.location = (0.0, 0.0, 0.0)
ob_ingredients_box_lid.rotation_euler = (1.571, -0.0, 0.0)
ob_ingredients_box.location = (0.0, 0.0, 0.0)
ob_ingredients_box.rotation_euler = (1.571, -0.0, 0.0)

# ---- collection membership
col_collection.objects.link(ob_light_noimp)
col_collection.objects.link(ob_camera_noimp)
col_collection.objects.link(ob_ingredients_box_lid)
col_collection.objects.link(ob_ingredients_box)

# ---- scene / render settings (as saved in the file)
scene.camera = ob_camera_noimp
scene.frame_start = 1; scene.frame_end = 250; scene.frame_set(1)
scene.render.engine = 'BLENDER_EEVEE_NEXT'
scene.render.bake_bias = 0.0
scene.render.bake_samples = 0
scene.cycles.sampling_pattern = 'TABULATED_SOBOL'
scene.eevee.use_volume_custom_range = False
bpy.context.view_layer.update()
